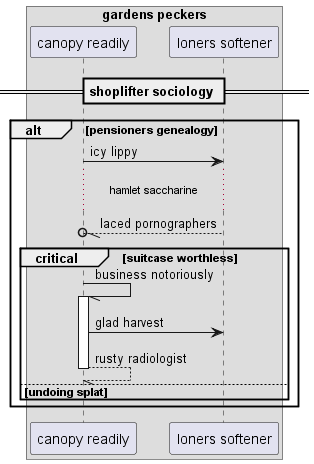

The diagram above was rendered by PlantUML. Its source (embedded in the PNG):
@startuml
box "gardens peckers"
participant "canopy readily" as 0
participant "loners softener" as 1
end box
== shoplifter sociology ==
alt pensioners genealogy
0 -> 1: icy lippy
...hamlet saccharine...
1 --//o 0: laced pornographers
critical suitcase worthless
0 -// 0++ : business notoriously
0 -> 1: glad harvest
return rusty radiologist
else undoing splat
end
end
@enduml